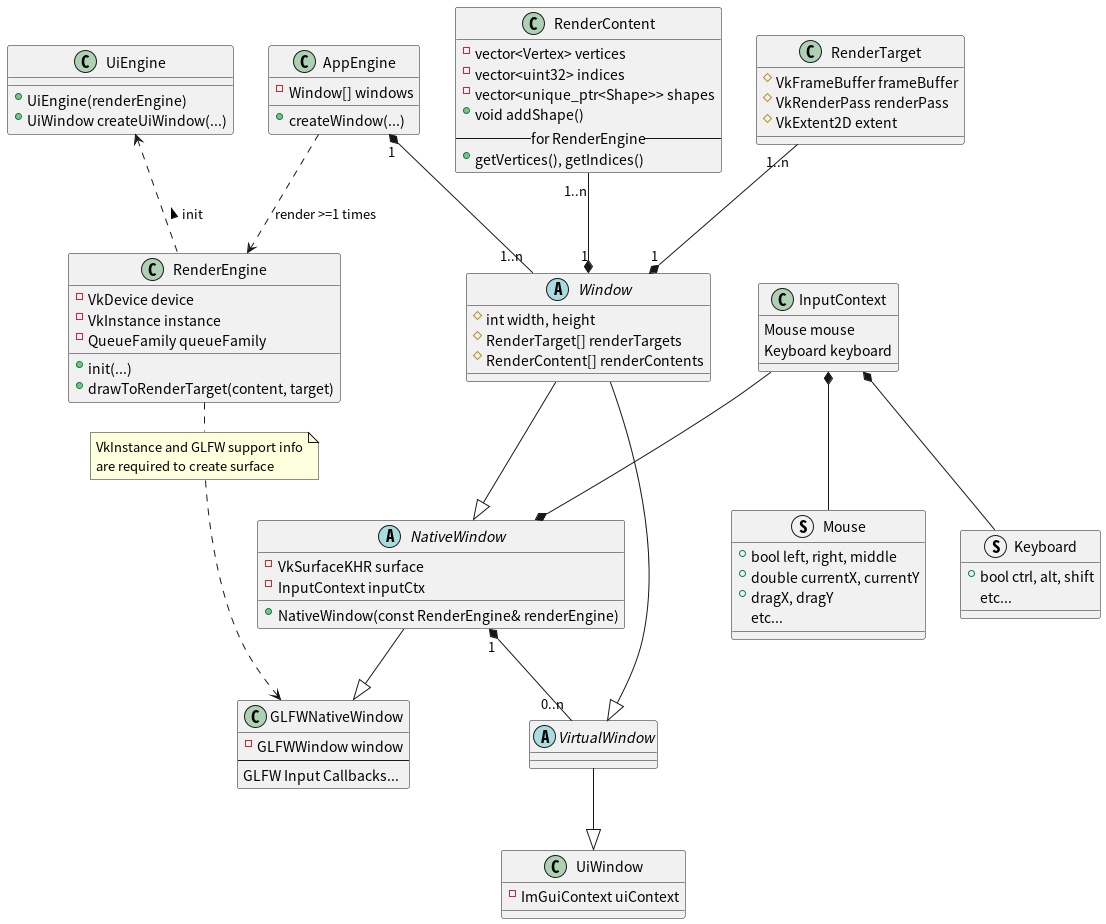

The diagram above was rendered by PlantUML. Its source (embedded in the PNG):
@startuml overall-structure

' Engines ---------------
class AppEngine {
	- Window[] windows
	+ createWindow(...)
}

class RenderEngine {
	- VkDevice device
	- VkInstance instance
	- QueueFamily queueFamily

	+ init(...)
	+ drawToRenderTarget(content, target)
}

class UiEngine {
	+ UiEngine(renderEngine)
	+ UiWindow createUiWindow(...)
}

' Components ---------------
' Windows -----
abstract Window {
	# int width, height
	# RenderTarget[] renderTargets
	# RenderContent[] renderContents
}
abstract NativeWindow {
	- VkSurfaceKHR surface
	- InputContext inputCtx
	+ NativeWindow(const RenderEngine& renderEngine)
}
class GLFWNativeWindow {
	- GLFWWindow window
	----
	GLFW Input Callbacks...
}

abstract VirtualWindow {}
class UiWindow {
	- ImGuiContext uiContext
}

' Context -----
class InputContext {
	Mouse mouse
	Keyboard keyboard
}

struct Mouse {
	+ bool left, right, middle
	+ double currentX, currentY
	+ dragX, dragY
	etc...
}

struct Keyboard {
	+ bool ctrl, alt, shift
	etc...
}

' Render Data -----
class RenderTarget {
	# VkFrameBuffer frameBuffer
	# VkRenderPass renderPass
	# VkExtent2D extent
}
class RenderContent {
	- vector<Vertex> vertices
	- vector<uint32> indices
	- vector<unique_ptr<Shape>> shapes
	+ void addShape()
	-- for RenderEngine --
	+ getVertices(), getIndices()
}


' Notes ---------------
note "VkInstance and GLFW support info\nare required to create surface" as N_GLfwSupport


' Relations ---------------
AppEngine "1" *-- "1..n" Window

Window --|> NativeWindow
NativeWindow --|> GLFWNativeWindow
Window --|> VirtualWindow
VirtualWindow --|> UiWindow
NativeWindow "1" *-- "0..n" VirtualWindow

RenderTarget "1..n" --* "1" Window
RenderContent "1..n" --* "1" Window
InputContext --* NativeWindow

AppEngine ..> RenderEngine : render >=1 times
UiEngine <.. RenderEngine : < init

InputContext *-- Mouse
InputContext *-- Keyboard 

RenderEngine . N_GLfwSupport
N_GLfwSupport .> GLFWNativeWindow

@enduml